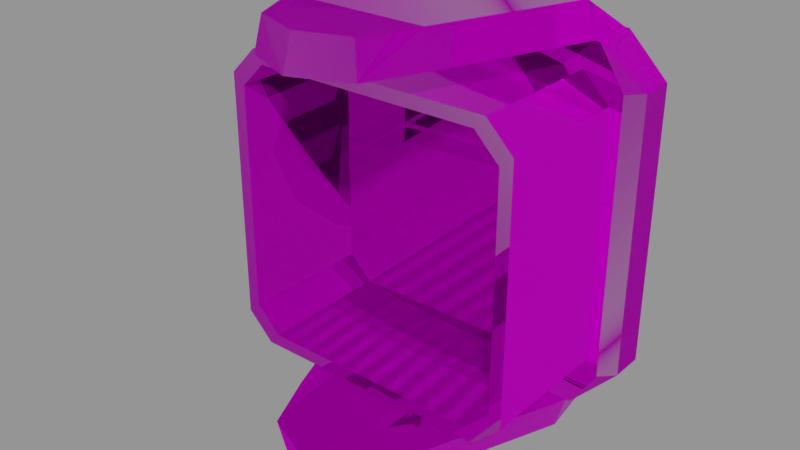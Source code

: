 # Source: MediumHinge.blend  (saved by Blender 2.78.0; exported with 4.5.12 LTS)
import bpy
from mathutils import Matrix  # noqa: F401  (used for matrix-valued properties, if any)

bpy.ops.wm.read_factory_settings(use_empty=True)
scene = bpy.context.scene
scene.name = 'MediumHinge'

# ---- collections
col_collection_1 = bpy.data.collections.new('Collection 1'); scene.collection.children.link(col_collection_1)
col_collection_2 = bpy.data.collections.new('Collection 2'); scene.collection.children.link(col_collection_2)
col_collection_2.hide_render = True
col_collection_2.hide_viewport = True
col_collection_6 = bpy.data.collections.new('Collection 6'); scene.collection.children.link(col_collection_6)
col_collection_6.hide_render = True
col_collection_6.hide_viewport = True
col_collection_8 = bpy.data.collections.new('Collection 8'); scene.collection.children.link(col_collection_8)
col_collection_8.hide_render = True
col_collection_8.hide_viewport = True
col_collection_11 = bpy.data.collections.new('Collection 11'); scene.collection.children.link(col_collection_11)
col_collection_11.hide_render = True
col_collection_11.hide_viewport = True
col_collection_12 = bpy.data.collections.new('Collection 12'); scene.collection.children.link(col_collection_12)
col_collection_12.hide_render = True
col_collection_12.hide_viewport = True

# ---- images (referenced by path relative to the original .blend; pixels are not part of the script)
import os
ASSET_DIR = os.environ.get("B2B_ASSET_DIR", "")  # directory of the original .blend (textures are referenced by path, not embedded)
HERE = os.path.dirname(os.path.abspath(__file__))  # packed textures are extracted next to this script under _unpacked/

def load_image(name, relpath, width, height, colorspace="sRGB"):
    """Load a texture the original file referenced (path relative to the .blend, or extracted next to this script)."""
    p = next((c for c in (os.path.join(HERE, relpath), os.path.join(ASSET_DIR, relpath)) if relpath and os.path.exists(c)), "")
    if p:
        img = bpy.data.images.load(p, check_existing=True)
        img.name = name
    else:  # same state as the original file: an image datablock whose file is absent (Cycles renders it pink)
        img = bpy.data.images.new(name, width, height)
        img.source = "FILE"
        img.filepath = "//" + (relpath or name)
    img.colorspace_settings.name = colorspace
    return img
img_conveyortexture_cm = load_image('ConveyorTexture_cm', 'ConveyorTexture_cm.dds', 1024, 1024, 'sRGB')
img_conveyortexture_ng = load_image('ConveyorTexture_ng', 'ConveyorTexture_ng.dds', 1024, 1024, 'Non-Color')
img_conveyortexture_add = load_image('ConveyorTexture_add', 'ConveyorTexture_add.dds', 1024, 1024, 'Non-Color')
img_largehingegrades_cm_dds = load_image('LargeHingeGrades_cm.dds', 'Textures/LargeHingeGrades_cm.dds', 1024, 1024, 'sRGB')
img_largehingegrades_ng_dds = load_image('LargeHingeGrades_ng.dds', 'LargeHingeGrades_ng.dds', 1024, 1024, 'Non-Color')
img_largehingegrades_add_dds = load_image('LargeHingeGrades_add.dds', 'Textures/LargeHingeGrades_add.dds', 1024, 1024, 'Non-Color')

# ---- materials (node trees are filled in below, after node groups)
mat_hinge = bpy.data.materials.new('Hinge')
mat_hinge.alpha_threshold = 0.0
mat_hinge.roughness = 0.5
mat_grades = bpy.data.materials.new('Grades')
mat_grades.alpha_threshold = 0.0
mat_grades.roughness = 0.5

# ---- node groups
ng_spaceengineers_dx11_shader = bpy.data.node_groups.new('SpaceEngineers_DX11_Shader', 'ShaderNodeTree')
_s = ng_spaceengineers_dx11_shader.interface.new_socket(name='Surface', in_out='OUTPUT', socket_type='NodeSocketShader')
_s = ng_spaceengineers_dx11_shader.interface.new_socket(name='Base Color', in_out='INPUT', socket_type='NodeSocketColor')
_s = ng_spaceengineers_dx11_shader.interface.new_socket(name='Metalness', in_out='INPUT', socket_type='NodeSocketFloat')
_s.min_value = 0.0
_s.max_value = 1.0
_s = ng_spaceengineers_dx11_shader.interface.new_socket(name='Normal Map', in_out='INPUT', socket_type='NodeSocketColor')
_s.default_value = (0.5, 0.5, 1.0, 1.0)
_s = ng_spaceengineers_dx11_shader.interface.new_socket(name='Metalness', in_out='INPUT', socket_type='NodeSocketFloat')
_s.min_value = 0.0
_s.max_value = 1.0
_s = ng_spaceengineers_dx11_shader.interface.new_socket(name='AO/Emissivity', in_out='INPUT', socket_type='NodeSocketColor')
_s.default_value = (1.0, 0.0, 0.0, 1.0)
_s = ng_spaceengineers_dx11_shader.interface.new_socket(name='Coloring Mask', in_out='INPUT', socket_type='NodeSocketFloat')
_s.min_value = 0.0
_s.max_value = 1.0
_N = ng_spaceengineers_dx11_shader.nodes; _L = ng_spaceengineers_dx11_shader.links
n0 = _N.new('NodeGroupInput'); n0.name = 'Group Input'; n0.location = (-400, 0)
n1 = _N.new('NodeGroupOutput'); n1.name = 'Group Output'; n1.location = (800, 0)
n2 = _N.new('ShaderNodeMath'); n2.name = 'Invert'; n2.location = (-200, 0)
n2.label = 'Invert'
n2.operation = 'SUBTRACT'
n2.inputs[0].default_value = 1.0
n3 = _N.new('ShaderNodeMath'); n3.name = 'Pow2'; n3.location = (0, 0)
n3.label = 'Pow2'
n3.operation = 'POWER'
n3.inputs[1].default_value = 2.0
n4 = _N.new('ShaderNodeNormalMap'); n4.name = 'NormalMap'; n4.location = (-200, -200)
n5 = _N.new('ShaderNodeFresnel'); n5.name = 'FresnelDiffuse'; n5.location = (200, -600)
n5.label = 'Fresnel Diffuse'
n6 = _N.new('ShaderNodeBsdfDiffuse'); n6.name = 'DiffuseColor'; n6.location = (200, -400)
n6.label = 'Diffuse Color'
n7 = _N.new('ShaderNodeBsdfAnisotropic'); n7.name = 'DiffuseGloss'; n7.location = (200, -200)
n7.label = 'Diffuse Gloss'
n7.distribution = 'GGX'
n7.inputs[0].default_value = (1.0, 1.0, 1.0, 1.0)
n8 = _N.new('ShaderNodeMixShader'); n8.name = 'MixColor'; n8.location = (400, -400)
n9 = _N.new('ShaderNodeBsdfAnisotropic'); n9.name = 'MetalGloss'; n9.location = (200, 0)
n9.label = 'Metal Gloss'
n9.distribution = 'GGX'
n10 = _N.new('ShaderNodeFresnel'); n10.name = 'FresnelMetal'; n10.location = (200, 200)
n10.label = 'Fresnel Metal '
n10.inputs[0].default_value = 25.0
n11 = _N.new('ShaderNodeMath'); n11.name = 'MetalFactor'; n11.location = (400, 200)
n11.operation = 'MULTIPLY'
n11.use_clamp = True
n12 = _N.new('ShaderNodeMixShader'); n12.name = 'MixMetal'; n12.location = (600, 0)
n13 = _N.new('ShaderNodeMath'); n13.name = 'Math'; n13.location = (0, 0)
n13.operation = 'POWER'
n14 = _N.new('ShaderNodeMath'); n14.name = 'Math.001'; n14.location = (0, 0)
n14.operation = 'POWER'
_L.new(n0.outputs[3], n2.inputs[1])
_L.new(n2.outputs[0], n3.inputs[0])
_L.new(n0.outputs[2], n4.inputs[1])
_L.new(n4.outputs[0], n5.inputs[1])
_L.new(n0.outputs[0], n6.inputs[0])
_L.new(n3.outputs[0], n6.inputs[1])
_L.new(n4.outputs[0], n6.inputs[2])
_L.new(n4.outputs[0], n7.inputs[4])
_L.new(n5.outputs[0], n8.inputs[0])
_L.new(n6.outputs[0], n8.inputs[1])
_L.new(n7.outputs[0], n8.inputs[2])
_L.new(n0.outputs[0], n9.inputs[0])
_L.new(n4.outputs[0], n9.inputs[4])
_L.new(n4.outputs[0], n10.inputs[1])
_L.new(n10.outputs[0], n11.inputs[0])
_L.new(n0.outputs[1], n11.inputs[1])
_L.new(n11.outputs[0], n12.inputs[0])
_L.new(n8.outputs[0], n12.inputs[1])
_L.new(n9.outputs[0], n12.inputs[2])
_L.new(n12.outputs[0], n1.inputs[0])
_L.new(n3.outputs[0], n13.inputs[0])
_L.new(n13.outputs[0], n9.inputs[1])
_L.new(n3.outputs[0], n14.inputs[0])
_L.new(n14.outputs[0], n7.inputs[1])
n1.is_active_output = True
ng_spaceengineers_dx9_shader = bpy.data.node_groups.new('SpaceEngineers_DX9_Shader', 'ShaderNodeTree')
_s = ng_spaceengineers_dx9_shader.interface.new_socket(name='Surface', in_out='OUTPUT', socket_type='NodeSocketShader')
_s = ng_spaceengineers_dx9_shader.interface.new_socket(name='Diffuse', in_out='INPUT', socket_type='NodeSocketColor')
_s = ng_spaceengineers_dx9_shader.interface.new_socket(name='Emissive', in_out='INPUT', socket_type='NodeSocketFloat')
_s.default_value = 1.0
_s.min_value = 0.0
_s.max_value = 1.0
_s = ng_spaceengineers_dx9_shader.interface.new_socket(name='Normal Map', in_out='INPUT', socket_type='NodeSocketColor')
_s.default_value = (0.5, 0.5, 1.0, 1.0)
_s = ng_spaceengineers_dx9_shader.interface.new_socket(name='Specularity', in_out='INPUT', socket_type='NodeSocketFloat')
_s.min_value = 0.0
_s.max_value = 1.0
_s = ng_spaceengineers_dx9_shader.interface.new_socket(name='Uniform Color', in_out='INPUT', socket_type='NodeSocketColor')
_s.default_value = (1.0, 1.0, 1.0, 1.0)
_s = ng_spaceengineers_dx9_shader.interface.new_socket(name='Specular Intensity', in_out='INPUT', socket_type='NodeSocketFloat')
_s.min_value = 0.0
_s.max_value = 1000.0
_s = ng_spaceengineers_dx9_shader.interface.new_socket(name='Specular Power', in_out='INPUT', socket_type='NodeSocketFloat')
_s.min_value = 0.0
_s.max_value = 1000.0
_N = ng_spaceengineers_dx9_shader.nodes; _L = ng_spaceengineers_dx9_shader.links
n0 = _N.new('NodeGroupInput'); n0.name = 'Group Input'; n0.location = (-400, 0)
n1 = _N.new('NodeGroupOutput'); n1.name = 'Group Output'; n1.location = (200, 0)
n2 = _N.new('ShaderNodeNormalMap'); n2.name = 'NormalMap'; n2.location = (-200, -200)
n3 = _N.new('ShaderNodeBsdfDiffuse'); n3.name = 'DiffuseColor'; n3.location = (-200, 0)
n3.label = 'Diffuse Color'
_L.new(n0.outputs[2], n2.inputs[1])
_L.new(n0.outputs[0], n3.inputs[0])
_L.new(n2.outputs[0], n3.inputs[2])
_L.new(n3.outputs[0], n1.inputs[0])
n1.is_active_output = True

# ---- material node trees
mat_hinge.use_nodes = True; mat_hinge.node_tree.nodes.clear()
_N = mat_hinge.node_tree.nodes; _L = mat_hinge.node_tree.links
n0 = _N.new('NodeFrame'); n0.name = 'DX11Frame'; n0.location = (-630, 630)
n0.label = 'DirectX 11 Textures'
n0.width = 1117
n0.label_size = 25
n1 = _N.new('NodeFrame'); n1.name = 'DX9Frame'; n1.location = (-630, -20)
n1.label = 'DirectX 9 Textures'
n1.width = 1117
n1.label_size = 25
n2 = _N.new('ShaderNodeOutputMaterial'); n2.name = 'Material Output'; n2.location = (800, 150)
n3 = _N.new('ShaderNodeTexImage'); n3.name = 'ColorMetalTexture'; n3.location = (30, -30)
n3.label = 'ColorMetalTexture'
n3.width = 140
n3.image = img_conveyortexture_cm
n4 = _N.new('ShaderNodeTexImage'); n4.name = 'NormalGlossTexture'; n4.location = (230, -130)
n4.label = 'NormalGlossTexture'
n4.width = 140
n4.image = img_conveyortexture_ng
n5 = _N.new('ShaderNodeTexImage'); n5.name = 'AddMapsTexture'; n5.location = (430, -230)
n5.label = 'AddMapsTexture'
n5.width = 140
n5.image = img_conveyortexture_add
n6 = _N.new('ShaderNodeGroup'); n6.name = 'DX11Shader'; n6.location = (880, -30)
n6.width = 207
n6.node_tree = ng_spaceengineers_dx11_shader
n7 = _N.new('ShaderNodeTexImage'); n7.name = 'DiffuseTexture'; n7.location = (30, -80)
n7.label = 'DiffuseTexture'
n7.width = 140
n8 = _N.new('ShaderNodeTexImage'); n8.name = 'NormalTexture'; n8.location = (230, -180)
n8.label = 'NormalTexture'
n8.width = 140
n9 = _N.new('ShaderNodeRGB'); n9.name = 'DiffuseColor'; n9.location = (430, -280)
n9.label = 'Diffuse Color'
n9.outputs[0].default_value = (1.0, 1.0, 1.0, 1.0)
n10 = _N.new('ShaderNodeValue'); n10.name = 'SpecularIntensity'; n10.location = (630, -280)
n10.label = 'Specular Intensity'
n10.outputs[0].default_value = 0.0
n11 = _N.new('ShaderNodeValue'); n11.name = 'SpecularPower'; n11.location = (630, -380)
n11.label = 'Specular Power'
n11.outputs[0].default_value = 0.0
n12 = _N.new('ShaderNodeGroup'); n12.name = 'DX9Shader'; n12.location = (880, -30)
n12.width = 207
n12.node_tree = ng_spaceengineers_dx9_shader
n13 = _N.new('ShaderNodeMixShader'); n13.name = 'ShaderToggle'; n13.location = (600, 150)
n13.label = 'Shader Toggle'
n13.inputs[0].default_value = 0.0
n3.parent = n0
n4.parent = n0
n5.parent = n0
n6.parent = n0
n7.parent = n1
n8.parent = n1
n9.parent = n1
n10.parent = n1
n11.parent = n1
n12.parent = n1
_L.new(n3.outputs[0], n6.inputs[0])
_L.new(n3.outputs[1], n6.inputs[1])
_L.new(n4.outputs[0], n6.inputs[2])
_L.new(n4.outputs[1], n6.inputs[3])
_L.new(n5.outputs[0], n6.inputs[4])
_L.new(n5.outputs[1], n6.inputs[5])
_L.new(n7.outputs[0], n12.inputs[0])
_L.new(n7.outputs[1], n12.inputs[1])
_L.new(n8.outputs[0], n12.inputs[2])
_L.new(n8.outputs[1], n12.inputs[3])
_L.new(n9.outputs[0], n12.inputs[4])
_L.new(n10.outputs[0], n12.inputs[5])
_L.new(n11.outputs[0], n12.inputs[6])
_L.new(n6.outputs[0], n13.inputs[1])
_L.new(n12.outputs[0], n13.inputs[2])
_L.new(n13.outputs[0], n2.inputs[0])
n2.is_active_output = True
mat_grades.use_nodes = True; mat_grades.node_tree.nodes.clear()
_N = mat_grades.node_tree.nodes; _L = mat_grades.node_tree.links
n0 = _N.new('NodeFrame'); n0.name = 'DX9Frame'; n0.location = (-630, -20)
n0.label = 'DirectX 9 Textures'
n0.width = 1117
n0.label_size = 25
n1 = _N.new('NodeFrame'); n1.name = 'DX11Frame'; n1.location = (-630, 630)
n1.label = 'DirectX 11 Textures'
n1.width = 1117
n1.label_size = 25
n2 = _N.new('ShaderNodeOutputMaterial'); n2.name = 'Material Output'; n2.location = (800, 150)
n3 = _N.new('ShaderNodeTexImage'); n3.name = 'DiffuseTexture'; n3.location = (30, -80)
n3.label = 'DiffuseTexture'
n3.width = 140
n4 = _N.new('ShaderNodeTexImage'); n4.name = 'NormalTexture'; n4.location = (230, -180)
n4.label = 'NormalTexture'
n4.width = 140
n5 = _N.new('ShaderNodeRGB'); n5.name = 'DiffuseColor'; n5.location = (430, -280)
n5.label = 'Diffuse Color'
n5.outputs[0].default_value = (1.0, 1.0, 1.0, 1.0)
n6 = _N.new('ShaderNodeValue'); n6.name = 'SpecularIntensity'; n6.location = (630, -280)
n6.label = 'Specular Intensity'
n6.outputs[0].default_value = 0.0
n7 = _N.new('ShaderNodeValue'); n7.name = 'SpecularPower'; n7.location = (630, -380)
n7.label = 'Specular Power'
n7.outputs[0].default_value = 0.0
n8 = _N.new('ShaderNodeGroup'); n8.name = 'DX9Shader'; n8.location = (880, -30)
n8.width = 207
n8.node_tree = ng_spaceengineers_dx9_shader
n9 = _N.new('ShaderNodeMixShader'); n9.name = 'ShaderToggle'; n9.location = (600, 150)
n9.label = 'Shader Toggle'
n9.inputs[0].default_value = 0.0
n10 = _N.new('ShaderNodeTexImage'); n10.name = 'ColorMetalTexture'; n10.location = (30, -30)
n10.label = 'ColorMetalTexture'
n10.width = 140
n10.image = img_largehingegrades_cm_dds
n11 = _N.new('ShaderNodeTexImage'); n11.name = 'NormalGlossTexture'; n11.location = (230, -130)
n11.label = 'NormalGlossTexture'
n11.width = 140
n11.image = img_largehingegrades_ng_dds
n12 = _N.new('ShaderNodeTexImage'); n12.name = 'AddMapsTexture'; n12.location = (430, -230)
n12.label = 'AddMapsTexture'
n12.width = 140
n12.image = img_largehingegrades_add_dds
n13 = _N.new('ShaderNodeTexImage'); n13.name = 'AlphamaskTexture'; n13.location = (630, -330)
n13.label = 'AlphamaskTexture'
n13.width = 140
n14 = _N.new('ShaderNodeGroup'); n14.name = 'DX11Shader'; n14.location = (880, -30)
n14.width = 207
n14.node_tree = ng_spaceengineers_dx11_shader
n3.parent = n0
n4.parent = n0
n5.parent = n0
n6.parent = n0
n7.parent = n0
n8.parent = n0
n10.parent = n1
n11.parent = n1
n12.parent = n1
n13.parent = n1
n14.parent = n1
_L.new(n10.outputs[0], n14.inputs[0])
_L.new(n10.outputs[1], n14.inputs[1])
_L.new(n11.outputs[0], n14.inputs[2])
_L.new(n11.outputs[1], n14.inputs[3])
_L.new(n12.outputs[0], n14.inputs[4])
_L.new(n12.outputs[1], n14.inputs[5])
_L.new(n3.outputs[0], n8.inputs[0])
_L.new(n3.outputs[1], n8.inputs[1])
_L.new(n4.outputs[0], n8.inputs[2])
_L.new(n4.outputs[1], n8.inputs[3])
_L.new(n5.outputs[0], n8.inputs[4])
_L.new(n6.outputs[0], n8.inputs[5])
_L.new(n7.outputs[0], n8.inputs[6])
_L.new(n14.outputs[0], n9.inputs[1])
_L.new(n8.outputs[0], n9.inputs[2])
_L.new(n9.outputs[0], n2.inputs[0])
n2.is_active_output = True

# ---- meshes
me_model = bpy.data.meshes.new('Model')
me_model.from_pydata([(-0.4733, 0.7496, -0.5764), (-0.6276, 0.7496, 0.4865), (0.4873, 0.7496, 0.6265), (0.4873, 0.7496, -0.6284), (-0.5756, 0.6717, -0.474), (0.4729, 0.6717, -0.5764), (0.5753, 0.6717, 0.4722), (-0.4733, 0.6717, 0.5746), (-0.5756, 0.7496, -0.474), (0.4729, 0.7496, -0.5764), (0.5753, 0.7496, -0.474), (0.5753, 0.7496, 0.4722), (0.4729, 0.7496, 0.5746), (-0.4733, 0.7496, 0.5746), (-0.5756, 0.7496, 0.4722), (-0.4733, 0.6717, -0.5764), (0.5753, 0.6717, -0.474), (0.4729, 0.6717, 0.5746), (-0.5756, 0.6717, 0.4722), (0.2866, 0.718, -0.06817), (0.2866, 0.718, 0.06633), (0.2866, 0.718, 0.008178), (0.2866, 0.718, -0.01002), (0.5753, 0.6797, -0.06817), (0.5753, 0.6797, 0.06633), (0.5753, 0.6797, -0.0009222), (-0.2869, 0.718, -0.06817), (-0.2869, 0.718, 0.06633), (-0.2869, 0.718, 0.008177), (-0.2869, 0.718, -0.01002), (-0.5756, 0.6797, -0.06817), (-0.5756, 0.6797, 0.06633), (-0.5756, 0.6797, -0.000923), (-0.6276, 0.6276, -0.4884), (-0.4876, 0.5787, 0.6265), (0.5787, 0.5787, 0.4865), (0.4873, 0.5787, -0.6284), (-0.4876, 0.7496, -0.6284), (-0.6276, 0.7496, -0.4884), (-0.4876, 0.7496, 0.6265), (0.6273, 0.7496, 0.4865), (0.6273, 0.7496, -0.4884), (-0.4876, 0.5787, -0.6284), (-0.6276, 0.6276, 0.4865), (0.4873, 0.5787, 0.6265), (0.5787, 0.5787, -0.4884), (0.6273, 0.6276, -0.4884), (0.6273, 0.6276, 0.4865), (-0.5787, 0.5787, -0.4884), (-0.5787, 0.5787, 0.4865), (-0.05527, 0.2766, -0.6284), (-0.08587, 0.2723, -0.7453), (-0.1465, 0.5787, -0.6284), (-0.14, 0.7496, -0.6284), (-0.1771, 0.5743, -0.7453), (-0.4405, 0.5743, -0.7453), (-0.4733, 0.5787, -0.6284), (-0.4733, 0.7496, -0.6284), (0.4729, 0.7496, -0.6284), (0.4729, 0.5787, -0.6284), (0.4402, 0.5743, -0.7453), (0.1768, 0.5743, -0.7453), (0.14, 0.7496, -0.6284), (0.1462, 0.5787, -0.6284), (0.08556, 0.2723, -0.7453), (0.05496, 0.2766, -0.6284), (0.2817, 0.07624, -0.6284), (0.249, 0.07192, -0.7453), (-0.282, 0.07624, -0.6284), (-0.2493, 0.07192, -0.7453), (0.1907, -0.1303, -0.6284), (0.1707, -0.1133, -0.7453), (1.831e-08, -0.2094, -0.6284), (1.507e-08, -0.1724, -0.7453), (-0.1907, -0.1303, -0.6284), (-0.1707, -0.1133, -0.7453), (-0.05527, 0.2766, 0.6265), (-0.08587, 0.2723, 0.7434), (-0.1465, 0.5787, 0.6265), (-0.14, 0.7496, 0.6265), (-0.1771, 0.5743, 0.7434), (-0.4405, 0.5743, 0.7434), (-0.4733, 0.5787, 0.6265), (-0.4733, 0.7496, 0.6265), (0.4729, 0.7496, 0.6265), (0.4729, 0.5787, 0.6265), (0.4402, 0.5743, 0.7434), (0.1768, 0.5743, 0.7434), (0.14, 0.7496, 0.6265), (0.1462, 0.5787, 0.6265), (0.08556, 0.2723, 0.7434), (0.05496, 0.2766, 0.6265), (0.2817, 0.07624, 0.6265), (0.249, 0.07192, 0.7434), (-0.282, 0.07624, 0.6265), (-0.2493, 0.07192, 0.7434), (0.1907, -0.1303, 0.6265), (0.1707, -0.1133, 0.7434), (1.831e-08, -0.2094, 0.6265), (1.507e-08, -0.1724, 0.7434), (-0.1907, -0.1303, 0.6265), (-0.1707, -0.1133, 0.7434), (0.5011, 0.5733, 0.06633), (-0.5011, 0.5733, 0.06633), (0.5011, 0.5733, 0.008177), (-0.5011, 0.5733, 0.008177), (-0.4399, 0.5787, 0.5341), (0.4399, 0.5787, -0.536), (0.5351, 0.5787, 0.4389), (-0.5351, 0.5787, 0.4389), (0.4399, 0.5787, 0.5341), (-0.4399, 0.5787, -0.536), (0.5351, 0.5787, -0.4408), (-0.5351, 0.5787, -0.4408), (-0.4907, 0.5765, -0.4043), (0.4907, 0.5765, -0.4043), (-0.4034, 0.5765, -0.4916), (0.4034, 0.5765, 0.4898), (-0.4907, 0.5765, 0.4025), (0.4907, 0.5765, 0.4025), (0.4034, 0.5765, -0.4916), (-0.4034, 0.5765, 0.4898), (0.5011, 0.5733, -0.01002), (-0.5011, 0.5733, -0.01002), (0.5011, 0.5733, -0.06817), (-0.5011, 0.5733, -0.06817), (-0.4907, 0.09337, -0.4043), (0.4907, 0.09337, -0.4043), (-0.4034, 0.09337, -0.4916), (0.4034, 0.09337, 0.4898), (-0.4907, 0.09337, 0.4025), (0.4907, 0.09337, 0.4025), (0.4034, 0.09337, -0.4916), (-0.4034, 0.09337, 0.4898), (-0.4399, 0.09337, 0.5341), (0.4399, 0.09337, -0.536), (0.5351, 0.09337, 0.4389), (-0.5351, 0.09337, 0.4389), (0.4399, 0.09337, 0.5341), (-0.4399, 0.09337, -0.536), (0.5351, 0.09337, -0.4408), (-0.5351, 0.09337, -0.4408)], [], [(8, 38, 1, 14), (2, 12, 13, 39), (16, 6, 11, 10), (41, 10, 11, 40), (0, 15, 5, 9), (12, 17, 7, 13), (4, 15, 0, 8), (14, 18, 4, 8), (5, 16, 10, 9), (6, 17, 12, 11), (7, 18, 14, 13), (29, 22, 19, 26), (20, 24, 25, 21), (22, 25, 23, 19), (27, 20, 21, 28), (27, 28, 32, 31), (29, 26, 30, 32), (0, 37, 38, 8), (3, 36, 42, 37), (43, 34, 39, 1), (2, 39, 34, 44), (40, 47, 46, 41), (14, 1, 39, 13), (12, 2, 40, 11), (42, 33, 38, 37), (47, 40, 2, 44), (9, 10, 41, 3), (37, 0, 9, 3), (46, 47, 35, 45), (46, 36, 3, 41), (46, 45, 36), (35, 47, 44), (33, 43, 1, 38), (30, 26, 19, 23), (27, 31, 24, 20), (29, 32, 25, 22), (28, 21, 25, 32), (7, 17, 6, 16, 5, 15, 4, 18), (34, 43, 49), (49, 43, 33, 48), (33, 42, 48), (53, 52, 54), (55, 54, 51, 69), (55, 56, 57), (54, 55, 57, 53), (54, 52, 50, 51), (69, 68, 56, 55), (61, 62, 58, 60), (60, 58, 59), (62, 61, 63), (61, 64, 65, 63), (60, 67, 64, 61), (67, 60, 59, 66), (50, 65, 64, 51), (67, 66, 70, 71), (71, 70, 72, 73), (75, 73, 72, 74), (69, 75, 74, 68), (51, 64, 67, 69), (79, 80, 78), (81, 95, 77, 80), (81, 83, 82), (80, 79, 83, 81), (80, 77, 76, 78), (95, 81, 82, 94), (87, 86, 84, 88), (86, 85, 84), (88, 89, 87), (87, 89, 91, 90), (86, 87, 90, 93), (93, 92, 85, 86), (76, 77, 90, 91), (93, 97, 96, 92), (97, 99, 98, 96), (101, 100, 98, 99), (95, 94, 100, 101), (65, 50, 68, 74, 72, 70, 66), (65, 66, 59, 63), (50, 52, 56, 68), (91, 92, 96, 98, 100, 94, 76), (76, 94, 82, 78), (91, 89, 85, 92), (44, 34, 49, 48, 42, 36, 45, 35), (103, 105, 104, 102), (111, 113, 109, 106, 110, 108, 112, 107), (116, 120, 115, 119, 117, 121, 118, 114), (123, 125, 124, 122), (114, 118, 130, 126), (120, 116, 128, 132), (116, 114, 126, 128), (119, 115, 127, 131), (121, 117, 129, 133), (117, 119, 131, 129), (118, 121, 133, 130), (115, 120, 132, 127), (113, 111, 139, 141), (109, 113, 141, 137), (106, 109, 137, 134), (110, 106, 134, 138), (108, 110, 138, 136), (112, 108, 136, 140), (107, 112, 140, 135), (111, 107, 135, 139), (133, 134, 137, 130), (129, 138, 134, 133), (131, 136, 138, 129), (127, 140, 136, 131), (132, 135, 140, 127), (128, 139, 135, 132), (126, 141, 139, 128), (130, 137, 141, 126), (95, 93, 90, 77), (93, 95, 101, 99, 97), (71, 73, 75, 69, 67)])
me_model.polygons.foreach_set('material_index', [0, 0, 0, 0, 0, 0, 0, 0, 0, 0, 0, 0, 0, 0, 0, 0, 0, 0, 0, 0, 0, 0, 0, 0, 0, 0, 0, 0, 0, 0, 0, 0, 0, 0, 0, 0, 0, 0, 0, 0, 0, 0, 0, 0, 0, 0, 0, 0, 0, 0, 0, 0, 0, 0, 0, 0, 0, 0, 0, 0, 0, 0, 0, 0, 0, 0, 0, 0, 0, 0, 0, 0, 0, 0, 0, 0, 0, 0, 0, 0, 0, 0, 0, 0, 0, 0, 0, 0, 0, 0, 0, 0, 0, 0, 0, 0, 0, 0, 0, 0, 0, 0, 0, 0, 0, 0, 0, 0, 0, 0, 0, 0, 1, 1])
_uv = me_model.uv_layers.new(name='UVChannel_1')
_uv.uv.foreach_set('vector', [0.04392, 0.2778, 0.04406, 0.2783, 0.0342, 0.2783, 0.03434, 0.2778, 0.03278, 0.2669, 0.03331, 0.2671, 0.03331, 0.2768, 0.03278, 0.2769, 0.06945, 0.5739, 0.06941, 0.5675, 0.07005, 0.5675, 0.07009, 0.5739, 0.04406, 0.2655, 0.04392, 0.266, 0.03434, 0.266, 0.0342, 0.2655, 0.06646, 0.5609, 0.06583, 0.5609, 0.06583, 0.553, 0.06646, 0.553, 0.07005, 0.5663, 0.06941, 0.5663, 0.06945, 0.5617, 0.07009, 0.5617, 0.06581, 0.5617, 0.06583, 0.5609, 0.06646, 0.5609, 0.06645, 0.5617, 0.06959, 0.5607, 0.06895, 0.5607, 0.06901, 0.5529, 0.06965, 0.5529, 0.06583, 0.553, 0.06581, 0.5522, 0.06645, 0.5522, 0.06646, 0.553, 0.06941, 0.5675, 0.06941, 0.5663, 0.07005, 0.5663, 0.07005, 0.5675, 0.06901, 0.5616, 0.06895, 0.5607, 0.06959, 0.5607, 0.06965, 0.5616, 0.07632, 0.2803, 0.07632, 0.2861, 0.07573, 0.2861, 0.07573, 0.2803, 0.07545, 0.2685, 0.07545, 0.2655, 0.07613, 0.2655, 0.07604, 0.2685, 0.07632, 0.2861, 0.07641, 0.2891, 0.07573, 0.2891, 0.07573, 0.2861, 0.07545, 0.2743, 0.07545, 0.2685, 0.07604, 0.2685, 0.07604, 0.2743, 0.07545, 0.2743, 0.07604, 0.2743, 0.07613, 0.2773, 0.07545, 0.2773, 0.07632, 0.2803, 0.07573, 0.2803, 0.07573, 0.2773, 0.07641, 0.2773, 0.04495, 0.2768, 0.04548, 0.2769, 0.04406, 0.2783, 0.04392, 0.2778, 0.09912, 0.134, 0.1024, 0.134, 0.1024, 0.1449, 0.0991, 0.1449, 0.1048, 0.134, 0.1057, 0.1367, 0.1025, 0.1367, 0.1024, 0.134, 0.1025, 0.1557, 0.1025, 0.1367, 0.1057, 0.1367, 0.1057, 0.1557, 0.1057, 0.2009, 0.1034, 0.2009, 0.1034, 0.1819, 0.1057, 0.1819, 0.03434, 0.2778, 0.0342, 0.2783, 0.03278, 0.2769, 0.03331, 0.2768, 0.03331, 0.2671, 0.03278, 0.2669, 0.0342, 0.2655, 0.03434, 0.266, 0.1024, 0.1449, 0.1015, 0.1487, 0.09912, 0.1487, 0.0991, 0.1449, 0.1048, 0.1584, 0.1024, 0.1584, 0.1025, 0.1557, 0.1057, 0.1557, 0.04495, 0.2671, 0.04392, 0.266, 0.04406, 0.2655, 0.04548, 0.2669, 0.04548, 0.2769, 0.04495, 0.2768, 0.04495, 0.2671, 0.04548, 0.2669, 0.1034, 0.1819, 0.1034, 0.2009, 0.1024, 0.2009, 0.1024, 0.1819, 0.1034, 0.1819, 0.1023, 0.1792, 0.1055, 0.1792, 0.1057, 0.1819, 0.1034, 0.1819, 0.1024, 0.1819, 0.1023, 0.1792, 0.1024, 0.2009, 0.1034, 0.2009, 0.1023, 0.2036, 0.1015, 0.1487, 0.1016, 0.1642, 0.09929, 0.1642, 0.09912, 0.1487, 0.06678, 0.5617, 0.06646, 0.5604, 0.06646, 0.5576, 0.06678, 0.5562, 0.06997, 0.5448, 0.07028, 0.5424, 0.07028, 0.552, 0.06997, 0.5496, 0.04378, 0.5648, 0.0441, 0.5624, 0.0441, 0.572, 0.04378, 0.5696, 0.05916, 0.5738, 0.05916, 0.571, 0.05947, 0.5696, 0.05947, 0.5751, 0.5227, 0.4444, 0.5227, 0.426, 0.5247, 0.424, 0.5429, 0.424, 0.5448, 0.426, 0.5448, 0.4444, 0.5429, 0.4464, 0.5247, 0.4464, 0.06929, 0.134, 0.07198, 0.1367, 0.07104, 0.1367, 0.07104, 0.1367, 0.07198, 0.1367, 0.07198, 0.1557, 0.07104, 0.1557, 0.1015, 0.1487, 0.1024, 0.1449, 0.1024, 0.1481, 0.08171, 0.1976, 0.08171, 0.2009, 0.07946, 0.2011, 0.09687, 0.1485, 0.09396, 0.1485, 0.0929, 0.1426, 0.09467, 0.1387, 0.09687, 0.1485, 0.09907, 0.1486, 0.0991, 0.1519, 0.08937, 0.1526, 0.08937, 0.1577, 0.08713, 0.1584, 0.08713, 0.1519, 0.07946, 0.2011, 0.08171, 0.2009, 0.08171, 0.2067, 0.07946, 0.2068, 0.09467, 0.1387, 0.09687, 0.1388, 0.09907, 0.1486, 0.09687, 0.1485, 0.09162, 0.1576, 0.08937, 0.1584, 0.08937, 0.1519, 0.09162, 0.1525, 0.07497, 0.201, 0.07722, 0.1976, 0.07722, 0.2009, 0.09232, 0.1519, 0.09004, 0.1485, 0.09222, 0.1486, 0.09004, 0.1485, 0.091, 0.1426, 0.09318, 0.1427, 0.09222, 0.1486, 0.08713, 0.1485, 0.08916, 0.1387, 0.091, 0.1426, 0.09004, 0.1485, 0.07497, 0.2111, 0.07497, 0.201, 0.07722, 0.2009, 0.07722, 0.2109, 0.07198, 0.1551, 0.07198, 0.153, 0.07422, 0.1524, 0.07422, 0.1557, 0.07497, 0.2111, 0.07722, 0.2109, 0.07722, 0.2151, 0.07497, 0.2148, 0.05128, 0.1987, 0.05353, 0.1983, 0.05353, 0.202, 0.05128, 0.202, 0.05128, 0.2053, 0.05128, 0.202, 0.05353, 0.202, 0.05353, 0.2057, 0.09467, 0.1387, 0.09377, 0.1351, 0.09583, 0.1348, 0.09687, 0.1388, 0.0929, 0.1426, 0.091, 0.1426, 0.08916, 0.1387, 0.09467, 0.1387, 0.04679, 0.1983, 0.04904, 0.2017, 0.04679, 0.2016, 0.08001, 0.197, 0.07035, 0.1932, 0.0742, 0.1901, 0.08001, 0.1918, 0.03402, 0.1858, 0.03473, 0.1822, 0.03544, 0.1854, 0.08001, 0.1918, 0.08342, 0.1911, 0.08342, 0.1976, 0.08001, 0.197, 0.04904, 0.2017, 0.04904, 0.2075, 0.04679, 0.2073, 0.04679, 0.2016, 0.03816, 0.1949, 0.03402, 0.1858, 0.03544, 0.1854, 0.03958, 0.1945, 0.08001, 0.185, 0.08001, 0.1798, 0.08342, 0.1792, 0.08342, 0.1857, 0.1024, 0.1724, 0.1047, 0.1725, 0.1047, 0.1759, 0.04137, 0.1808, 0.04215, 0.184, 0.0407, 0.1844, 0.0407, 0.1844, 0.04215, 0.184, 0.0424, 0.19, 0.04096, 0.1904, 0.08001, 0.1798, 0.08001, 0.185, 0.0742, 0.1867, 0.07035, 0.1836, 0.1024, 0.1624, 0.1047, 0.1625, 0.1047, 0.1725, 0.1024, 0.1724, 0.07422, 0.153, 0.07647, 0.1524, 0.07647, 0.1557, 0.07422, 0.1551, 0.1024, 0.1624, 0.1024, 0.1587, 0.1047, 0.1584, 0.1047, 0.1625, 0.04904, 0.2053, 0.04904, 0.202, 0.05128, 0.202, 0.05128, 0.2057, 0.04904, 0.1987, 0.05128, 0.1983, 0.05128, 0.202, 0.04904, 0.202, 0.03816, 0.1949, 0.03958, 0.1945, 0.04142, 0.1982, 0.03977, 0.1983, 0.08132, 0.1421, 0.08132, 0.1443, 0.07747, 0.1487, 0.0735, 0.1469, 0.07198, 0.1432, 0.0735, 0.1395, 0.07747, 0.1377, 0.08132, 0.1421, 0.07747, 0.1377, 0.08713, 0.134, 0.08713, 0.1403, 0.08132, 0.1443, 0.08713, 0.146, 0.08713, 0.1524, 0.07747, 0.1487, 0.0424, 0.19, 0.04568, 0.1932, 0.04555, 0.1974, 0.04381, 0.1993, 0.04142, 0.1982, 0.03958, 0.1945, 0.04121, 0.1902, 0.04121, 0.1902, 0.03958, 0.1945, 0.03544, 0.1854, 0.03898, 0.1847, 0.0424, 0.19, 0.04215, 0.184, 0.04568, 0.1832, 0.04568, 0.1932, 0.05054, 0.134, 0.06929, 0.134, 0.07104, 0.1367, 0.07104, 0.1557, 0.06929, 0.1584, 0.05054, 0.1584, 0.04879, 0.1557, 0.04879, 0.1367, 0.06044, 0.299, 0.06103, 0.299, 0.06103, 0.3092, 0.06044, 0.3092, 0.06736, 0.1773, 0.06553, 0.1792, 0.04862, 0.1792, 0.04679, 0.1773, 0.04679, 0.1602, 0.04862, 0.1584, 0.06553, 0.1584, 0.06736, 0.1602, 0.5637, 0.4465, 0.5637, 0.4622, 0.562, 0.4639, 0.5465, 0.4639, 0.5448, 0.4622, 0.5448, 0.4465, 0.5465, 0.4448, 0.562, 0.4448, 0.06103, 0.299, 0.06162, 0.299, 0.06162, 0.3092, 0.06103, 0.3092, 0.06395, 0.5773, 0.06395, 0.5706, 0.06791, 0.5706, 0.06791, 0.5773, 0.05231, 0.577, 0.05231, 0.5703, 0.05627, 0.5703, 0.05627, 0.577, 0.05231, 0.5703, 0.05232, 0.5696, 0.05628, 0.5696, 0.05627, 0.5703, 0.03877, 0.5673, 0.0388, 0.5728, 0.03483, 0.5728, 0.03481, 0.5673, 0.0388, 0.5624, 0.03877, 0.5663, 0.03481, 0.5663, 0.03483, 0.5624, 0.03877, 0.5663, 0.03877, 0.5673, 0.03481, 0.5673, 0.03481, 0.5663, 0.06395, 0.5706, 0.0639, 0.5698, 0.06785, 0.5698, 0.06791, 0.5706, 0.05232, 0.5777, 0.05231, 0.577, 0.05627, 0.577, 0.05628, 0.5777, 0.0637, 0.2958, 0.0637, 0.2945, 0.06861, 0.2945, 0.06861, 0.2958, 0.06374, 0.3032, 0.0637, 0.2958, 0.06861, 0.2958, 0.06865, 0.3032, 0.0661, 0.2793, 0.06608, 0.2783, 0.07099, 0.2783, 0.07101, 0.2793, 0.0661, 0.2883, 0.0661, 0.2793, 0.07101, 0.2793, 0.07101, 0.2883, 0.06608, 0.2893, 0.0661, 0.2883, 0.07101, 0.2883, 0.07099, 0.2893, 0.06865, 0.2983, 0.06865, 0.2893, 0.07355, 0.2893, 0.07355, 0.2983, 0.06872, 0.2993, 0.06865, 0.2983, 0.07355, 0.2983, 0.07362, 0.2993, 0.0637, 0.2945, 0.06374, 0.2893, 0.06865, 0.2893, 0.06861, 0.2945, 0.0557, 0.2797, 0.05525, 0.2793, 0.05622, 0.2783, 0.05659, 0.2788, 0.0557, 0.2879, 0.05525, 0.2883, 0.05525, 0.2793, 0.0557, 0.2797, 0.05659, 0.2888, 0.05622, 0.2893, 0.05525, 0.2883, 0.0557, 0.2879, 0.06475, 0.2888, 0.06512, 0.2893, 0.05622, 0.2893, 0.05659, 0.2888, 0.06563, 0.2879, 0.06608, 0.2883, 0.06512, 0.2893, 0.06475, 0.2888, 0.06563, 0.2797, 0.06608, 0.2793, 0.06608, 0.2883, 0.06563, 0.2879, 0.06475, 0.2788, 0.06512, 0.2783, 0.06608, 0.2793, 0.06563, 0.2797, 0.05659, 0.2788, 0.05622, 0.2783, 0.06512, 0.2783, 0.06475, 0.2788, 0.07035, 0.1932, 0.07035, 0.1836, 0.0742, 0.1867, 0.0742, 0.1901, -0.0411, -0.004581, 1.041, -0.004581, 0.8705, 0.3977, 0.4997, 0.526, 0.1288, 0.3977, 0.8679, 0.8996, 0.5003, 1.027, 0.1327, 0.8996, -0.03636, 0.5008, 1.036, 0.5008])
me_model.materials.append(mat_hinge)
me_model.materials.append(mat_grades)
me_model.use_remesh_preserve_volume = False
me_model.use_remesh_preserve_attributes = False
me_model.use_mirror_vertex_groups = False
me_model.update()
me_cube = bpy.data.meshes.new('Cube')
me_cube.from_pydata([(-0.575, 0.65, -0.575), (-0.575, 0.75, -0.575), (0.575, 0.75, -0.575), (0.575, 0.65, -0.575), (-0.575, 0.65, 0.575), (-0.575, 0.75, 0.575), (0.575, 0.75, 0.575), (0.575, 0.65, 0.575)], [], [(4, 5, 1, 0), (5, 6, 2, 1), (6, 7, 3, 2), (7, 4, 0, 3), (0, 1, 2, 3), (7, 6, 5, 4)])
me_cube.use_remesh_preserve_volume = False
me_cube.use_remesh_preserve_attributes = False
me_cube.use_mirror_vertex_groups = False
me_cube.update()
me_model_001 = bpy.data.meshes.new('Model.001')
me_model_001.from_pydata([(-0.4733, 0.7496, -0.5764), (-0.6276, 0.7496, 0.4865), (0.4873, 0.7496, 0.6265), (0.4873, 0.7496, -0.6284), (-0.5756, 0.6717, -0.474), (0.4729, 0.6717, -0.5764), (0.5753, 0.6717, 0.4722), (-0.4733, 0.6717, 0.5746), (-0.5756, 0.7496, -0.474), (0.4729, 0.7496, -0.5764), (0.5753, 0.7496, -0.474), (0.5753, 0.7496, 0.4722), (0.4729, 0.7496, 0.5746), (-0.4733, 0.7496, 0.5746), (-0.5756, 0.7496, 0.4722), (-0.4733, 0.6717, -0.5764), (0.5753, 0.6717, -0.474), (0.4729, 0.6717, 0.5746), (-0.5756, 0.6717, 0.4722), (-0.6276, 0.6276, -0.4884), (-0.4876, 0.5787, 0.6265), (0.4873, 0.5787, -0.6284), (-0.4876, 0.7496, -0.6284), (-0.6276, 0.7496, -0.4884), (-0.4876, 0.7496, 0.6265), (0.6273, 0.7496, 0.4865), (0.6273, 0.7496, -0.4884), (-0.4876, 0.5787, -0.6284), (-0.6276, 0.6276, 0.4865), (0.4873, 0.5787, 0.6265), (0.6273, 0.6276, -0.4884), (0.6273, 0.6276, 0.4865), (-0.05527, 0.2766, -0.6284), (-0.08587, 0.2723, -0.7453), (-0.1465, 0.5787, -0.6284), (-0.14, 0.7496, -0.6284), (-0.1771, 0.5743, -0.7453), (-0.4405, 0.5743, -0.7453), (-0.4733, 0.5787, -0.6284), (-0.4733, 0.7496, -0.6284), (0.4729, 0.7496, -0.6284), (0.4729, 0.5787, -0.6284), (0.4402, 0.5743, -0.7453), (0.1768, 0.5743, -0.7453), (0.14, 0.7496, -0.6284), (0.1462, 0.5787, -0.6284), (0.08556, 0.2723, -0.7453), (0.05496, 0.2766, -0.6284), (0.2817, 0.07624, -0.6284), (0.249, 0.07192, -0.7453), (-0.282, 0.07624, -0.6284), (-0.2493, 0.07192, -0.7453), (0.1907, -0.1303, -0.6284), (0.1707, -0.1133, -0.7453), (1.831e-08, -0.2094, -0.6284), (1.507e-08, -0.1724, -0.7453), (-0.1907, -0.1303, -0.6284), (-0.1707, -0.1133, -0.7453), (-0.05527, 0.2766, 0.6265), (-0.08587, 0.2723, 0.7434), (-0.1465, 0.5787, 0.6265), (-0.14, 0.7496, 0.6265), (-0.1771, 0.5743, 0.7434), (-0.4405, 0.5743, 0.7434), (-0.4733, 0.5787, 0.6265), (-0.4733, 0.7496, 0.6265), (0.4729, 0.7496, 0.6265), (0.4729, 0.5787, 0.6265), (0.4402, 0.5743, 0.7434), (0.1768, 0.5743, 0.7434), (0.14, 0.7496, 0.6265), (0.1462, 0.5787, 0.6265), (0.08556, 0.2723, 0.7434), (0.05496, 0.2766, 0.6265), (0.2817, 0.07624, 0.6265), (0.249, 0.07192, 0.7434), (-0.282, 0.07624, 0.6265), (-0.2493, 0.07192, 0.7434), (0.1907, -0.1303, 0.6265), (0.1707, -0.1133, 0.7434), (1.831e-08, -0.2094, 0.6265), (1.507e-08, -0.1724, 0.7434), (-0.1907, -0.1303, 0.6265), (-0.1707, -0.1133, 0.7434), (-0.4399, 0.5787, 0.5341), (0.4399, 0.5787, -0.536), (0.5351, 0.5787, 0.4389), (-0.5351, 0.5787, 0.4389), (0.4399, 0.5787, 0.5341), (-0.4399, 0.5787, -0.536), (0.5351, 0.5787, -0.4408), (-0.5351, 0.5787, -0.4408), (-0.4907, 0.5787, -0.4043), (0.4907, 0.5787, -0.4043), (-0.4034, 0.5787, -0.4916), (0.4034, 0.5787, 0.4898), (-0.4907, 0.5787, 0.4025), (0.4907, 0.5787, 0.4025), (0.4034, 0.5787, -0.4916), (-0.4034, 0.5787, 0.4898), (-0.4907, 0.09337, -0.4043), (0.4907, 0.09337, -0.4043), (-0.4034, 0.09337, -0.4916), (0.4034, 0.09337, 0.4898), (-0.4907, 0.09337, 0.4025), (0.4907, 0.09337, 0.4025), (0.4034, 0.09337, -0.4916), (-0.4034, 0.09337, 0.4898), (-0.4399, 0.09337, 0.5341), (0.4399, 0.09337, -0.536), (0.5351, 0.09337, 0.4389), (-0.5351, 0.09337, 0.4389), (0.4399, 0.09337, 0.5341), (-0.4399, 0.09337, -0.536), (0.5351, 0.09337, -0.4408), (-0.5351, 0.09337, -0.4408)], [], [(8, 23, 1, 14), (2, 12, 13, 24), (16, 6, 11, 10), (26, 10, 11, 25), (0, 15, 5, 9), (12, 17, 7, 13), (4, 15, 0, 8), (14, 18, 4, 8), (5, 16, 10, 9), (6, 17, 12, 11), (7, 18, 14, 13), (0, 22, 23, 8), (3, 21, 27, 22), (28, 20, 24, 1), (2, 24, 20, 29), (25, 31, 30, 26), (14, 1, 24, 13), (12, 2, 25, 11), (27, 19, 23, 22), (31, 25, 2, 29), (9, 10, 26, 3), (22, 0, 9, 3), (30, 21, 3, 26), (19, 28, 1, 23), (29, 88, 86, 31), (85, 21, 30, 90), (35, 34, 36), (37, 36, 33, 51), (37, 38, 39), (36, 37, 39, 35), (36, 34, 32, 33), (51, 50, 38, 37), (43, 44, 40, 42), (42, 40, 41), (44, 43, 45), (43, 46, 47, 45), (42, 49, 46, 43), (49, 42, 41, 48), (32, 47, 46, 33), (49, 48, 52, 53), (53, 52, 54, 55), (57, 55, 54, 56), (51, 57, 56, 50), (33, 46, 49, 53, 55, 57, 51), (61, 62, 60), (63, 77, 59, 62), (63, 65, 64), (62, 61, 65, 63), (62, 59, 58, 60), (77, 63, 64, 76), (69, 68, 66, 70), (68, 67, 66), (70, 71, 69), (69, 71, 73, 72), (68, 69, 72, 75), (75, 74, 67, 68), (58, 59, 72, 73), (75, 79, 78, 74), (79, 81, 80, 78), (83, 82, 80, 81), (77, 76, 82, 83), (59, 77, 83, 81, 79, 75, 72), (47, 32, 50, 56, 54, 52, 48), (47, 48, 41, 45), (32, 34, 38, 50), (73, 74, 78, 80, 82, 76, 58), (58, 76, 64, 60), (73, 71, 67, 74), (92, 96, 104, 100), (98, 94, 102, 106), (94, 92, 100, 102), (97, 93, 101, 105), (99, 95, 103, 107), (95, 97, 105, 103), (96, 99, 107, 104), (93, 98, 106, 101), (91, 89, 113, 115), (87, 91, 115, 111), (84, 87, 111, 108), (88, 84, 108, 112), (86, 88, 112, 110), (90, 86, 110, 114), (85, 90, 114, 109), (89, 85, 109, 113), (107, 108, 111, 104), (103, 112, 108, 107), (105, 110, 112, 103), (101, 114, 110, 105), (106, 109, 114, 101), (102, 113, 109, 106), (100, 115, 113, 102), (104, 111, 115, 100), (84, 99, 96, 87), (87, 96, 92, 91), (91, 92, 94, 89), (89, 94, 98, 85), (85, 98, 93, 90), (90, 93, 97, 86), (86, 97, 95, 88), (88, 95, 99, 84), (99, 96, 18, 7), (4, 92, 94, 15), (5, 98, 93, 16), (6, 97, 95, 17), (27, 89, 91, 19), (84, 20, 28, 87), (87, 28, 18, 96), (18, 28, 19, 4), (19, 91, 92, 4), (89, 27, 15, 94), (15, 27, 21, 5), (5, 21, 85, 98), (30, 16, 93, 90), (16, 30, 31, 6), (6, 31, 86, 97), (29, 17, 95, 88), (20, 84, 99, 7), (17, 29, 20, 7)])
_uv = me_model_001.uv_layers.new(name='UVChannel_1')
_uv.uv.foreach_set('vector', [0.0382, 0.4609, 0.03838, 0.4616, 0.02582, 0.4616, 0.026, 0.4609, 0.02401, 0.4472, 0.02468, 0.4474, 0.02468, 0.4596, 0.02401, 0.4598, 0.07223, 0.5393, 0.07223, 0.5515, 0.07122, 0.5515, 0.07122, 0.5393, 0.03838, 0.4454, 0.0382, 0.4461, 0.026, 0.4461, 0.02582, 0.4454, 0.06883, 0.538, 0.06782, 0.538, 0.06782, 0.5258, 0.06883, 0.5258, 0.03686, 0.5582, 0.03786, 0.5582, 0.03786, 0.5704, 0.03686, 0.5704, 0.06786, 0.5393, 0.06782, 0.538, 0.06883, 0.538, 0.06886, 0.5393, 0.03583, 0.5545, 0.03683, 0.5545, 0.03683, 0.5667, 0.03583, 0.5667, 0.06782, 0.5258, 0.06786, 0.5245, 0.06886, 0.5245, 0.06883, 0.5258, 0.03783, 0.5569, 0.03786, 0.5582, 0.03686, 0.5582, 0.03683, 0.5569, 0.03786, 0.5704, 0.03783, 0.5717, 0.03683, 0.5717, 0.03686, 0.5704, 0.03952, 0.4596, 0.04019, 0.4598, 0.03838, 0.4616, 0.0382, 0.4609, 0.06965, 0.5537, 0.06745, 0.5537, 0.06745, 0.5411, 0.06965, 0.5411, 0.03844, 0.5407, 0.03903, 0.5425, 0.03683, 0.5425, 0.03687, 0.5407, 0.03683, 0.555, 0.03683, 0.5425, 0.03903, 0.5425, 0.03903, 0.555, 0.06886, 0.5245, 0.07043, 0.5245, 0.07043, 0.5371, 0.06886, 0.5371, 0.026, 0.4609, 0.02582, 0.4616, 0.02401, 0.4598, 0.02468, 0.4596, 0.02468, 0.4474, 0.02401, 0.4472, 0.02582, 0.4454, 0.026, 0.4461, 0.06745, 0.5411, 0.06804, 0.5393, 0.06961, 0.5393, 0.06965, 0.5411, 0.03844, 0.5569, 0.03687, 0.5569, 0.03683, 0.555, 0.03903, 0.555, 0.03952, 0.4474, 0.0382, 0.4461, 0.03838, 0.4454, 0.04019, 0.4472, 0.04019, 0.4598, 0.03952, 0.4596, 0.03952, 0.4474, 0.04019, 0.4472, 0.06804, 0.5555, 0.06745, 0.5537, 0.06965, 0.5537, 0.06961, 0.5555, 0.07122, 0.5393, 0.07122, 0.5519, 0.06965, 0.5519, 0.06965, 0.5393, 0.05704, 0.5685, 0.05577, 0.5681, 0.05577, 0.5663, 0.05704, 0.5659, 0.05449, 0.5664, 0.05577, 0.5659, 0.05577, 0.5685, 0.05449, 0.5681, 0.04696, 0.5698, 0.04696, 0.5676, 0.04847, 0.5676, 0.04883, 0.5398, 0.04883, 0.5432, 0.04494, 0.5443, 0.04236, 0.5422, 0.06815, 0.5648, 0.06965, 0.5648, 0.06965, 0.567, 0.04883, 0.5432, 0.04883, 0.5398, 0.05105, 0.5393, 0.05105, 0.5436, 0.04847, 0.5676, 0.04696, 0.5676, 0.04696, 0.5638, 0.04847, 0.5637, 0.06815, 0.5582, 0.06965, 0.5582, 0.06965, 0.5648, 0.06815, 0.5648, 0.04883, 0.5477, 0.05105, 0.5472, 0.05105, 0.5515, 0.04883, 0.5511, 0.07267, 0.5612, 0.07116, 0.5634, 0.07116, 0.5612, 0.05148, 0.5698, 0.04997, 0.5676, 0.05148, 0.5676, 0.04997, 0.5676, 0.04997, 0.5637, 0.05148, 0.5638, 0.05148, 0.5676, 0.04883, 0.5511, 0.04236, 0.5486, 0.04494, 0.5465, 0.04883, 0.5477, 0.07267, 0.5545, 0.07267, 0.5612, 0.07116, 0.5612, 0.07116, 0.5546, 0.05449, 0.5655, 0.05449, 0.5641, 0.056, 0.5637, 0.056, 0.5659, 0.07267, 0.5545, 0.07116, 0.5546, 0.07116, 0.5519, 0.07267, 0.5521, 0.05148, 0.564, 0.05299, 0.5637, 0.05299, 0.5662, 0.05148, 0.5662, 0.05148, 0.5684, 0.05148, 0.5662, 0.05299, 0.5662, 0.05299, 0.5686, 0.06815, 0.5582, 0.06815, 0.5557, 0.06965, 0.5555, 0.06965, 0.5582, 0.04494, 0.5443, 0.04494, 0.5465, 0.04236, 0.5486, 0.03997, 0.5476, 0.03921, 0.5454, 0.03997, 0.5432, 0.04236, 0.5422, 0.04545, 0.5637, 0.04696, 0.566, 0.04545, 0.5659, 0.04883, 0.5633, 0.04236, 0.5608, 0.04494, 0.5587, 0.04883, 0.5599, 0.06965, 0.5542, 0.07116, 0.5519, 0.07116, 0.5541, 0.04883, 0.5599, 0.05105, 0.5594, 0.05105, 0.5637, 0.04883, 0.5633, 0.04696, 0.566, 0.04696, 0.5698, 0.04545, 0.5698, 0.04545, 0.5659, 0.06965, 0.5608, 0.06965, 0.5542, 0.07116, 0.5541, 0.07116, 0.5607, 0.04883, 0.5554, 0.04883, 0.552, 0.05105, 0.5515, 0.05105, 0.5558, 0.07194, 0.5268, 0.07043, 0.5267, 0.07043, 0.5245, 0.04847, 0.5698, 0.04847, 0.5676, 0.04997, 0.5676, 0.04997, 0.5676, 0.04847, 0.5676, 0.04847, 0.5638, 0.04997, 0.5637, 0.04883, 0.552, 0.04883, 0.5554, 0.04494, 0.5565, 0.04236, 0.5544, 0.07194, 0.5334, 0.07043, 0.5333, 0.07043, 0.5267, 0.07194, 0.5268, 0.056, 0.5641, 0.05751, 0.5637, 0.05751, 0.5659, 0.056, 0.5655, 0.07194, 0.5334, 0.07194, 0.5358, 0.07043, 0.536, 0.07043, 0.5333, 0.05299, 0.5684, 0.05299, 0.5662, 0.05449, 0.5662, 0.05449, 0.5686, 0.05299, 0.564, 0.05449, 0.5637, 0.05449, 0.5662, 0.05299, 0.5662, 0.06965, 0.5608, 0.07116, 0.5607, 0.07116, 0.5634, 0.06965, 0.5632, 0.04494, 0.5587, 0.04236, 0.5608, 0.03997, 0.5598, 0.03921, 0.5576, 0.03997, 0.5554, 0.04236, 0.5544, 0.04494, 0.5565, 0.05731, 0.5569, 0.05731, 0.5583, 0.05473, 0.5613, 0.05207, 0.5601, 0.05105, 0.5576, 0.05207, 0.5552, 0.05473, 0.554, 0.05731, 0.5569, 0.05473, 0.554, 0.06121, 0.5515, 0.06121, 0.5557, 0.05731, 0.5583, 0.06121, 0.5595, 0.06121, 0.5637, 0.05473, 0.5613, 0.05731, 0.5461, 0.05473, 0.5491, 0.05207, 0.5479, 0.05105, 0.5454, 0.05207, 0.543, 0.05473, 0.5418, 0.05731, 0.5447, 0.05731, 0.5447, 0.05473, 0.5418, 0.06121, 0.5393, 0.06121, 0.5435, 0.05731, 0.5461, 0.06121, 0.5473, 0.06121, 0.5515, 0.05473, 0.5491, 0.06745, 0.562, 0.06745, 0.5724, 0.06121, 0.5724, 0.06121, 0.562, 0.03557, 0.5556, 0.03557, 0.566, 0.02932, 0.566, 0.02932, 0.5556, 0.03557, 0.566, 0.0356, 0.5671, 0.02934, 0.5671, 0.02932, 0.566, 0.03921, 0.5741, 0.03921, 0.5637, 0.04545, 0.5637, 0.04545, 0.5741, 0.02929, 0.5556, 0.02929, 0.566, 0.02303, 0.566, 0.02303, 0.5556, 0.02929, 0.566, 0.02932, 0.5671, 0.02306, 0.5671, 0.02303, 0.566, 0.02932, 0.5545, 0.02929, 0.5556, 0.02303, 0.5556, 0.02306, 0.5545, 0.0356, 0.5545, 0.03557, 0.5556, 0.02932, 0.5556, 0.02934, 0.5545, 0.04913, 0.4392, 0.0491, 0.4379, 0.05535, 0.4379, 0.05538, 0.4392, 0.04998, 0.4629, 0.04998, 0.4516, 0.05622, 0.4516, 0.05622, 0.4629, 0.04281, 0.4266, 0.04284, 0.4254, 0.0491, 0.4254, 0.04907, 0.4266, 0.04281, 0.4379, 0.04281, 0.4266, 0.04907, 0.4266, 0.04907, 0.4379, 0.04284, 0.4392, 0.04281, 0.4379, 0.04907, 0.4379, 0.0491, 0.4392, 0.05622, 0.4402, 0.05622, 0.4516, 0.04998, 0.4516, 0.04998, 0.4402, 0.0491, 0.4266, 0.04913, 0.4254, 0.05538, 0.4254, 0.05535, 0.4266, 0.0491, 0.4379, 0.0491, 0.4266, 0.05535, 0.4266, 0.05535, 0.4379, 0.02409, 0.4301, 0.02352, 0.4296, 0.02475, 0.4284, 0.02522, 0.4289, 0.0241, 0.4405, 0.02352, 0.4409, 0.02352, 0.4296, 0.02409, 0.4301, 0.02522, 0.4416, 0.02475, 0.4422, 0.02352, 0.4409, 0.0241, 0.4405, 0.03562, 0.4416, 0.03609, 0.4422, 0.02475, 0.4422, 0.02522, 0.4416, 0.03674, 0.4405, 0.03732, 0.4409, 0.03609, 0.4422, 0.03562, 0.4416, 0.03674, 0.4301, 0.03732, 0.4296, 0.03732, 0.4409, 0.03674, 0.4405, 0.03562, 0.4289, 0.03609, 0.4284, 0.03732, 0.4296, 0.03674, 0.4301, 0.02522, 0.4289, 0.02475, 0.4284, 0.03609, 0.4284, 0.03562, 0.4289, 0.05229, 0.5388, 0.05182, 0.5382, 0.05295, 0.5371, 0.05352, 0.5376, 0.05352, 0.5376, 0.05295, 0.5371, 0.05295, 0.5267, 0.05352, 0.5262, 0.05352, 0.5262, 0.05295, 0.5267, 0.05182, 0.5256, 0.05229, 0.525, 0.05229, 0.525, 0.05182, 0.5256, 0.04143, 0.5256, 0.04096, 0.525, 0.04096, 0.525, 0.04143, 0.5256, 0.0403, 0.5267, 0.03973, 0.5262, 0.03973, 0.5262, 0.0403, 0.5267, 0.0403, 0.5371, 0.03973, 0.5376, 0.03973, 0.5376, 0.0403, 0.5371, 0.04143, 0.5382, 0.04096, 0.5388, 0.04096, 0.5388, 0.04143, 0.5382, 0.05182, 0.5382, 0.05229, 0.5388, 0.05182, 0.5382, 0.05295, 0.5371, 0.05404, 0.538, 0.05272, 0.5393, 0.05404, 0.5258, 0.05295, 0.5267, 0.05182, 0.5256, 0.05272, 0.5245, 0.04053, 0.5245, 0.04143, 0.5256, 0.0403, 0.5267, 0.03921, 0.5258, 0.03921, 0.538, 0.0403, 0.5371, 0.04143, 0.5382, 0.04053, 0.5393, 0.05879, 0.5663, 0.05751, 0.5659, 0.05751, 0.5641, 0.05879, 0.5637, 0.05879, 0.5641, 0.06006, 0.5637, 0.06006, 0.5663, 0.05879, 0.5659, 0.06052, 0.565, 0.06006, 0.5637, 0.06094, 0.5638, 0.06094, 0.5654, 0.06815, 0.5679, 0.06748, 0.5681, 0.06748, 0.5555, 0.06815, 0.5557, 0.06027, 0.5679, 0.06072, 0.5667, 0.06115, 0.5663, 0.06115, 0.5679, 0.05966, 0.5668, 0.06027, 0.5678, 0.05889, 0.5678, 0.05936, 0.5663, 0.06782, 0.538, 0.06661, 0.5382, 0.06661, 0.5256, 0.06782, 0.5258, 0.05889, 0.5678, 0.05751, 0.5678, 0.05812, 0.5668, 0.05841, 0.5663, 0.03583, 0.5667, 0.03671, 0.5667, 0.03671, 0.5683, 0.03628, 0.5679, 0.07261, 0.5369, 0.07194, 0.5371, 0.07194, 0.5245, 0.07261, 0.5247, 0.02661, 0.5687, 0.02573, 0.5688, 0.02619, 0.5675, 0.02661, 0.5671, 0.02442, 0.5686, 0.02303, 0.5686, 0.02351, 0.5671, 0.02381, 0.5676, 0.02442, 0.5683, 0.0253, 0.5675, 0.02573, 0.5671, 0.02573, 0.5687, 0.03786, 0.5582, 0.03908, 0.558, 0.03908, 0.5706, 0.03786, 0.5704])
me_model_001.materials.append(mat_hinge)
me_model_001.use_remesh_preserve_volume = False
me_model_001.use_remesh_preserve_attributes = False
me_model_001.use_mirror_vertex_groups = False
me_model_001.update()
me_model_004 = bpy.data.meshes.new('Model.004')
me_model_004.from_pydata([(-0.6276, 0.7496, 0.6265), (-0.6276, 0.5787, -0.6284), (-0.6276, 0.7496, -0.6284), (0.6273, 0.7496, 0.6265), (0.6273, 0.7496, -0.6284), (-0.6276, 0.5787, 0.6265), (0.6273, 0.5787, -0.6284), (0.6273, 0.5787, 0.6265), (-0.4405, 0.5743, -0.7453), (-0.4733, 0.7496, -0.6284), (0.4729, 0.7496, -0.6284), (0.4402, 0.5743, -0.7453), (0.1907, -0.1894, -0.6284), (0.1707, -0.1724, -0.7453), (-0.1907, -0.1894, -0.6284), (-0.1707, -0.1724, -0.7453), (0.5351, 0.752, -0.536), (-0.5351, 0.752, -0.536), (0.5351, 0.09337, 0.5341), (-0.5351, 0.09337, 0.5341), (0.5351, 0.752, 0.5341), (-0.5351, 0.752, 0.5341), (0.5351, 0.09337, -0.536), (-0.5351, 0.09337, -0.536), (-0.4405, 0.5743, 0.7434), (-0.4733, 0.7496, 0.6265), (0.4729, 0.7496, 0.6265), (0.4402, 0.5743, 0.7434), (0.1907, -0.1894, 0.6265), (0.1707, -0.1724, 0.7434), (-0.1907, -0.1894, 0.6265), (-0.1707, -0.1724, 0.7434)], [], [(3, 0, 5, 7), (3, 7, 6, 4), (4, 6, 1, 2), (1, 5, 0, 2), (13, 12, 14, 15), (11, 10, 12, 13), (8, 15, 14, 9), (8, 9, 10, 11), (29, 31, 30, 28), (27, 29, 28, 26), (24, 25, 30, 31), (24, 27, 26, 25), (2, 0, 3, 4), (5, 1, 6, 7), (18, 20, 21, 19), (23, 17, 16, 22), (22, 16, 20, 18), (19, 21, 17, 23), (23, 22, 18, 19), (21, 20, 16, 17), (28, 30, 25, 26), (9, 14, 12, 10), (31, 29, 27, 24), (11, 13, 15, 8)])
_uv = me_model_004.uv_layers.new(name='UVChannel_1')
_uv.uv.foreach_set('vector', [0.06378, 0.526, 0.06378, 0.539, 0.06199, 0.539, 0.06199, 0.526, 0.06473, 0.5259, 0.06294, 0.5259, 0.06294, 0.5131, 0.06473, 0.5131, 0.04217, 0.5371, 0.04396, 0.5371, 0.04396, 0.55, 0.04217, 0.55, 0.06378, 0.539, 0.06378, 0.5518, 0.06199, 0.5518, 0.06199, 0.539, 0.05311, 0.5458, 0.05434, 0.5456, 0.05434, 0.5495, 0.05311, 0.5493, 0.06385, 0.5279, 0.06503, 0.526, 0.06503, 0.5357, 0.06378, 0.5356, 0.04531, 0.5534, 0.04524, 0.5457, 0.04649, 0.5456, 0.04649, 0.5553, 0.02469, 0.5401, 0.02286, 0.5405, 0.02286, 0.5371, 0.02469, 0.5374, 0.04396, 0.547, 0.04396, 0.5505, 0.04519, 0.5507, 0.04519, 0.5468, 0.04402, 0.5389, 0.04396, 0.5467, 0.0452, 0.5468, 0.0452, 0.5371, 0.04656, 0.5534, 0.04774, 0.5553, 0.04774, 0.5456, 0.04649, 0.5457, 0.03435, 0.5401, 0.03435, 0.5374, 0.03251, 0.5371, 0.03251, 0.5405, 0.01993, 0.4633, 0.03305, 0.4633, 0.03305, 0.4762, 0.01993, 0.4762, 0.03598, 0.5131, 0.04911, 0.5131, 0.04911, 0.526, 0.03598, 0.526, 0.04236, 0.4538, 0.03544, 0.4538, 0.03544, 0.4428, 0.04236, 0.4428, 0.04832, 0.4668, 0.04141, 0.4668, 0.04141, 0.4557, 0.04832, 0.4557, 0.04236, 0.4428, 0.04927, 0.4428, 0.04927, 0.4537, 0.04236, 0.4537, 0.04141, 0.4668, 0.04832, 0.4668, 0.04832, 0.4777, 0.04141, 0.4777, 0.04524, 0.526, 0.04524, 0.5371, 0.03405, 0.5371, 0.03405, 0.526, 0.02286, 0.5371, 0.02286, 0.526, 0.03405, 0.526, 0.03405, 0.5371, 0.04524, 0.5387, 0.04524, 0.5427, 0.05508, 0.5392, 0.05508, 0.5358, 0.05012, 0.5309, 0.04524, 0.5329, 0.04524, 0.529, 0.05508, 0.526, 0.04217, 0.5437, 0.04217, 0.5402, 0.03435, 0.5374, 0.03751, 0.542, 0.02469, 0.5374, 0.03251, 0.5402, 0.03251, 0.5437, 0.02469, 0.5401])
me_model_004.materials.append(mat_hinge)
me_model_004.use_remesh_preserve_volume = False
me_model_004.use_remesh_preserve_attributes = False
me_model_004.use_mirror_vertex_groups = False
me_model_004.update()
me_model_002 = bpy.data.meshes.new('Model.002')
me_model_002.from_pydata([(-0.4733, 0.75, -0.5764), (-0.6276, 0.7496, 0.4865), (0.4873, 0.7496, 0.6265), (0.4873, 0.7496, -0.6284), (-0.5756, 0.75, -0.474), (0.4729, 0.75, -0.5764), (0.5753, 0.75, -0.474), (0.5753, 0.75, 0.4722), (0.4729, 0.75, 0.5746), (-0.4733, 0.75, 0.5746), (-0.5756, 0.75, 0.4722), (0.5793, 0.7509, 0.008178), (0.5793, 0.7509, -0.01002), (0.5793, 0.7509, -0.06817), (0.5793, 0.7509, 0.06633), (-0.5796, 0.7509, 0.008177), (-0.5796, 0.7509, -0.01002), (-0.5796, 0.7509, -0.06817), (-0.5796, 0.7509, 0.06633), (-0.4876, 0.5787, 0.6265), (0.6273, 0.5787, 0.4865), (0.4873, 0.5787, -0.6284), (-0.4876, 0.7496, -0.6284), (-0.6276, 0.7496, -0.4884), (-0.4876, 0.7496, 0.6265), (0.6273, 0.7496, 0.4865), (0.6273, 0.7496, -0.4884), (-0.4876, 0.5787, -0.6284), (0.4873, 0.5787, 0.6265), (0.6273, 0.5787, -0.4884), (-0.6276, 0.5787, -0.4884), (-0.6276, 0.5787, 0.4865), (-0.05527, 0.2766, -0.6284), (-0.08587, 0.2723, -0.7453), (-0.14, 0.7496, -0.6284), (-0.1771, 0.5743, -0.7453), (-0.4405, 0.5743, -0.7453), (0.4402, 0.5743, -0.7453), (0.1768, 0.5743, -0.7453), (0.14, 0.7496, -0.6284), (0.08556, 0.2723, -0.7453), (0.05496, 0.2766, -0.6284), (0.2817, 0.07624, -0.6284), (0.249, 0.07192, -0.7453), (-0.282, 0.07624, -0.6284), (-0.2493, 0.07192, -0.7453), (0.1907, -0.1303, -0.6284), (0.1707, -0.1133, -0.7453), (1.831e-08, -0.2094, -0.6284), (1.507e-08, -0.1724, -0.7453), (-0.1907, -0.1303, -0.6284), (-0.1707, -0.1133, -0.7453), (-0.05527, 0.2766, 0.6265), (-0.08587, 0.2723, 0.7434), (-0.14, 0.7496, 0.6265), (-0.1771, 0.5743, 0.7434), (-0.4405, 0.5743, 0.7434), (0.4402, 0.5743, 0.7434), (0.1768, 0.5743, 0.7434), (0.14, 0.7496, 0.6265), (0.08556, 0.2723, 0.7434), (0.05496, 0.2766, 0.6265), (0.2817, 0.07624, 0.6265), (0.249, 0.07192, 0.7434), (-0.282, 0.07624, 0.6265), (-0.2493, 0.07192, 0.7434), (0.1907, -0.1303, 0.6265), (0.1707, -0.1133, 0.7434), (1.831e-08, -0.2094, 0.6265), (1.507e-08, -0.1724, 0.7434), (-0.1907, -0.1303, 0.6265), (-0.1707, -0.1133, 0.7434), (-0.4399, 0.5787, 0.5341), (0.4399, 0.5787, -0.536), (0.5351, 0.5787, 0.4389), (-0.5351, 0.5787, 0.4389), (0.4399, 0.5787, 0.5341), (-0.4399, 0.5787, -0.536), (0.5351, 0.5787, -0.4408), (-0.5351, 0.5787, -0.4408), (-0.4907, 0.09337, -0.4043), (0.4907, 0.09337, -0.4043), (-0.4034, 0.09337, -0.4916), (0.4034, 0.09337, 0.4898), (-0.4907, 0.09337, 0.4025), (0.4907, 0.09337, 0.4025), (0.4034, 0.09337, -0.4916), (-0.4034, 0.09337, 0.4898), (-0.4399, 0.09337, 0.5341), (0.4399, 0.09337, -0.536), (0.5351, 0.09337, 0.4389), (-0.5351, 0.09337, 0.4389), (0.4399, 0.09337, 0.5341), (-0.4399, 0.09337, -0.536), (0.5351, 0.09337, -0.4408), (-0.5351, 0.09337, -0.4408)], [], [(18, 14, 11, 15), (16, 12, 13, 17), (3, 21, 27, 22), (2, 24, 19, 28), (34, 22, 44, 32), (27, 30, 23, 22), (38, 39, 3, 37), (23, 1, 24, 2, 25, 26, 3, 22), (29, 21, 3, 26), (20, 25, 2, 28), (25, 20, 29, 26), (36, 35, 33, 45), (35, 34, 32, 33), (39, 38, 40, 41), (37, 43, 40, 38), (32, 41, 40, 33), (43, 42, 46, 47), (47, 46, 48, 49), (51, 49, 48, 50), (45, 51, 50, 44), (33, 40, 43, 47, 49, 51, 45), (64, 24, 54, 52), (56, 65, 53, 55), (62, 61, 59, 2), (54, 55, 53, 52), (64, 65, 56, 24), (58, 59, 61, 60), (2, 57, 63, 62), (57, 58, 60, 63), (52, 53, 60, 61), (63, 67, 66, 62), (67, 69, 68, 66), (71, 70, 68, 69), (65, 64, 70, 71), (53, 65, 71, 69, 67, 63, 60), (41, 32, 44, 50, 48, 46, 42), (61, 62, 66, 68, 70, 64, 52), (55, 54, 24, 56), (58, 57, 2, 59), (28, 19, 31, 30, 27, 21, 29, 20), (77, 79, 75, 72, 76, 74, 78, 73), (82, 86, 81, 85, 83, 87, 84, 80), (79, 77, 93, 95), (75, 79, 95, 91), (72, 75, 91, 88), (76, 72, 88, 92), (74, 76, 92, 90), (78, 74, 90, 94), (73, 78, 94, 89), (77, 73, 89, 93), (87, 88, 91, 84), (83, 92, 88, 87), (85, 90, 92, 83), (81, 94, 90, 85), (86, 89, 94, 81), (82, 93, 89, 86), (80, 95, 93, 82), (84, 91, 95, 80), (9, 8, 7, 6, 5, 0, 4, 10), (31, 19, 24, 1), (35, 36, 22, 34), (39, 41, 42, 3), (36, 45, 44, 22), (37, 3, 42, 43), (30, 31, 1, 23)])
_uv = me_model_002.uv_layers.new(name='UVChannel_1')
_uv.uv.foreach_set('vector', [0.05519, 0.4436, 0.05519, 0.4552, 0.05455, 0.4552, 0.05455, 0.4436, 0.05519, 0.4552, 0.05519, 0.4436, 0.05584, 0.4436, 0.05584, 0.4552, 0.08845, 0.2127, 0.08465, 0.2127, 0.08465, 0.1891, 0.08845, 0.1891, 0.08086, 0.1857, 0.08086, 0.2024, 0.07706, 0.2024, 0.07706, 0.1857, 0.02321, 0.1984, 0.02321, 0.203, 0.01466, 0.2003, 0.01721, 0.1972, 0.08465, 0.1891, 0.08574, 0.1857, 0.08845, 0.1857, 0.08845, 0.1891, 0.03269, 0.212, 0.03491, 0.2115, 0.03491, 0.2162, 0.03269, 0.2155, 0.04229, 0.4455, 0.03153, 0.4455, 0.02998, 0.4441, 0.02998, 0.4343, 0.03153, 0.4329, 0.04229, 0.4329, 0.04384, 0.4343, 0.04384, 0.4441, 0.08194, 0.1891, 0.08086, 0.1857, 0.08465, 0.1857, 0.08465, 0.1891, 0.08194, 0.2127, 0.08465, 0.2127, 0.08465, 0.2161, 0.08086, 0.2161, 0.08465, 0.2127, 0.08194, 0.2127, 0.08194, 0.1891, 0.08465, 0.1891, 0.03269, 0.2037, 0.03269, 0.2072, 0.02885, 0.2084, 0.02631, 0.2062, 0.03835, 0.198, 0.03983, 0.1957, 0.03983, 0.2012, 0.03835, 0.2014, 0.03983, 0.2129, 0.03835, 0.2105, 0.03835, 0.2071, 0.03983, 0.2073, 0.03269, 0.2155, 0.02631, 0.213, 0.02885, 0.2108, 0.03269, 0.212, 0.01104, 0.2181, 0.01104, 0.2166, 0.01252, 0.2162, 0.01252, 0.2185, 0.03835, 0.2091, 0.03686, 0.2093, 0.03686, 0.2062, 0.03835, 0.2064, 0.03835, 0.2064, 0.03686, 0.2062, 0.03686, 0.2043, 0.03835, 0.2048, 0.03538, 0.192, 0.03538, 0.1904, 0.03686, 0.1899, 0.03686, 0.1918, 0.03538, 0.1947, 0.03538, 0.192, 0.03686, 0.1918, 0.03686, 0.1949, 0.02885, 0.2084, 0.02885, 0.2108, 0.02631, 0.213, 0.02396, 0.2119, 0.02321, 0.2096, 0.02396, 0.2073, 0.02631, 0.2062, 0.02683, 0.1927, 0.03538, 0.1899, 0.03538, 0.1946, 0.02938, 0.1957, 0.02051, 0.2155, 0.01414, 0.213, 0.01668, 0.2108, 0.02051, 0.212, 0.02683, 0.2003, 0.02938, 0.1972, 0.03538, 0.1984, 0.03538, 0.203, 0.03983, 0.1957, 0.03835, 0.1933, 0.03835, 0.1899, 0.03983, 0.1901, 0.03686, 0.2138, 0.03538, 0.214, 0.03538, 0.2067, 0.03686, 0.2043, 0.03835, 0.2038, 0.03983, 0.2014, 0.03983, 0.2069, 0.03835, 0.2071, 0.03835, 0.2043, 0.03686, 0.2019, 0.03686, 0.1947, 0.03835, 0.1949, 0.02051, 0.2037, 0.02051, 0.2072, 0.01668, 0.2084, 0.01414, 0.2062, 0.01252, 0.2166, 0.014, 0.2162, 0.014, 0.2185, 0.01252, 0.2181, 0.03686, 0.1947, 0.03686, 0.192, 0.03835, 0.1918, 0.03835, 0.1949, 0.03686, 0.192, 0.03686, 0.1904, 0.03835, 0.1899, 0.03835, 0.1918, 0.03538, 0.2167, 0.03686, 0.2168, 0.03686, 0.2187, 0.03538, 0.2183, 0.03538, 0.214, 0.03686, 0.2138, 0.03686, 0.2168, 0.03538, 0.2167, 0.01668, 0.2108, 0.01414, 0.213, 0.01179, 0.2119, 0.01104, 0.2096, 0.01179, 0.2073, 0.01414, 0.2062, 0.01668, 0.2084, 0.01721, 0.1957, 0.01721, 0.1972, 0.01466, 0.2003, 0.01204, 0.199, 0.01104, 0.1965, 0.01204, 0.1939, 0.01466, 0.1927, 0.02938, 0.1972, 0.02683, 0.2003, 0.02421, 0.1991, 0.02321, 0.1965, 0.02421, 0.1939, 0.02683, 0.1927, 0.02938, 0.1957, 0.02051, 0.212, 0.02274, 0.2115, 0.02274, 0.2162, 0.02051, 0.2155, 0.02051, 0.2072, 0.02051, 0.2037, 0.02274, 0.203, 0.02274, 0.2077, 0.0523, 0.1857, 0.07395, 0.1857, 0.07597, 0.1891, 0.07597, 0.2127, 0.07395, 0.2161, 0.0523, 0.2161, 0.05027, 0.2127, 0.05027, 0.1891, 0.04384, 0.4339, 0.04489, 0.4329, 0.0546, 0.4329, 0.05565, 0.4339, 0.05565, 0.4427, 0.0546, 0.4436, 0.04489, 0.4436, 0.04384, 0.4427, 0.4662, 0.5069, 0.4662, 0.5188, 0.4649, 0.52, 0.4536, 0.52, 0.4523, 0.5188, 0.4523, 0.5069, 0.4536, 0.5056, 0.4649, 0.5056, 0.04919, 0.4499, 0.04919, 0.4512, 0.04384, 0.4512, 0.04384, 0.4499, 0.04919, 0.4436, 0.04919, 0.4499, 0.04384, 0.4499, 0.04384, 0.4436, 0.04328, 0.4503, 0.0418, 0.4503, 0.0418, 0.4455, 0.04328, 0.4455, 0.04919, 0.4499, 0.04919, 0.4436, 0.05455, 0.4436, 0.05455, 0.4499, 0.04919, 0.4512, 0.04919, 0.4499, 0.05455, 0.4499, 0.05455, 0.4512, 0.05455, 0.4526, 0.05455, 0.4588, 0.04919, 0.4588, 0.04919, 0.4526, 0.05455, 0.4512, 0.05455, 0.4526, 0.04919, 0.4526, 0.04919, 0.4512, 0.04919, 0.4512, 0.04919, 0.4574, 0.04384, 0.4574, 0.04384, 0.4512, 0.03047, 0.4468, 0.02998, 0.4464, 0.03103, 0.4455, 0.03144, 0.4459, 0.03047, 0.4549, 0.02998, 0.4552, 0.02998, 0.4464, 0.03047, 0.4468, 0.03144, 0.4558, 0.03103, 0.4562, 0.02998, 0.4552, 0.03047, 0.4549, 0.04034, 0.4558, 0.04075, 0.4562, 0.03103, 0.4562, 0.03144, 0.4558, 0.04131, 0.4549, 0.0418, 0.4552, 0.04075, 0.4562, 0.04034, 0.4558, 0.04131, 0.4468, 0.0418, 0.4464, 0.0418, 0.4552, 0.04131, 0.4549, 0.04034, 0.4459, 0.04075, 0.4455, 0.0418, 0.4464, 0.04131, 0.4468, 0.03144, 0.4459, 0.03103, 0.4455, 0.04075, 0.4455, 0.04034, 0.4459, 0.5202, 0.4556, 0.5314, 0.4556, 0.5326, 0.4568, 0.5326, 0.468, 0.5314, 0.4693, 0.5202, 0.4693, 0.519, 0.468, 0.519, 0.4568, 0.07815, 0.2072, 0.07706, 0.2024, 0.08086, 0.2024, 0.08086, 0.2072, 0.03269, 0.2072, 0.03269, 0.2037, 0.03491, 0.203, 0.03491, 0.2077, 0.02321, 0.1946, 0.01721, 0.1957, 0.01466, 0.1927, 0.02321, 0.1899, 0.03538, 0.2019, 0.03538, 0.1947, 0.03686, 0.1949, 0.03686, 0.2043, 0.03835, 0.2163, 0.03686, 0.2187, 0.03686, 0.2093, 0.03835, 0.2091, 0.07815, 0.2239, 0.07815, 0.2072, 0.08086, 0.2072, 0.08086, 0.2239])
me_model_002.materials.append(mat_hinge)
me_model_002.use_remesh_preserve_volume = False
me_model_002.use_remesh_preserve_attributes = False
me_model_002.use_mirror_vertex_groups = False
me_model_002.update()
me_model_003 = bpy.data.meshes.new('Model.003')
me_model_003.from_pydata([(0.6273, 0.7496, -0.6284), (-0.6276, 0.5787, 0.6265), (0.6273, 0.5787, 0.6265), (0.6273, 0.5787, -0.6284), (-0.6276, 0.7496, -0.6284), (-0.6276, 0.7496, 0.6265), (0.6273, 0.7496, 0.6265), (-0.6276, 0.5787, -0.6284), (0.4402, 0.5743, -0.7453), (-0.1707, -0.1724, -0.7453), (-0.1907, -0.1894, -0.6284), (-0.4405, 0.5743, -0.7453), (0.1707, -0.1724, -0.7453), (0.1907, -0.1894, -0.6284), (-0.4405, 0.5743, 0.7434), (0.4402, 0.5743, 0.7434), (0.1907, -0.1894, 0.6265), (0.1707, -0.1724, 0.7434), (-0.1907, -0.1894, 0.6265), (-0.1707, -0.1724, 0.7434), (-0.5351, 0.7526, 0.5341), (0.5351, 0.7526, -0.536), (0.5351, 0.7526, 0.5341), (-0.5351, 0.7526, -0.536), (-0.5351, 0.09337, 0.5341), (0.5351, 0.09337, -0.536), (0.5351, 0.09337, 0.5341), (-0.5351, 0.09337, -0.536)], [], [(0, 3, 7, 4), (16, 6, 15, 17), (11, 4, 0, 8), (4, 5, 6, 0), (2, 1, 7, 3), (16, 18, 5, 6), (9, 12, 13, 10), (5, 18, 19, 14), (19, 18, 16, 17), (14, 19, 17, 15), (14, 15, 6, 5), (23, 21, 25, 27), (22, 20, 24, 26), (23, 20, 22, 21), (21, 22, 26, 25), (6, 2, 3, 0), (6, 5, 1, 2), (7, 1, 5, 4), (25, 26, 24, 27), (20, 23, 27, 24), (13, 12, 8, 0), (4, 11, 9, 10), (11, 8, 12, 9), (4, 10, 13, 0)])
_uv = me_model_003.uv_layers.new(name='UVChannel_1')
_uv.uv.foreach_set('vector', [0.01865, 0.1875, 0.02102, 0.1875, 0.02102, 0.2091, 0.01865, 0.2091, 0.06049, 0.1875, 0.06049, 0.2037, 0.05855, 0.2007, 0.05855, 0.1878, 0.02216, 0.2059, 0.01865, 0.2091, 0.01865, 0.1875, 0.02216, 0.1907, 0.02121, 0.4578, 0.02121, 0.4498, 0.02896, 0.4498, 0.02896, 0.4578, 0.01865, 0.1875, 0.01865, 0.1659, 0.03956, 0.1659, 0.03956, 0.1875, 0.04553, 0.195, 0.04553, 0.2016, 0.03251, 0.2091, 0.03251, 0.1875, 0.06244, 0.204, 0.06244, 0.2099, 0.06049, 0.2103, 0.06049, 0.2037, 0.06244, 0.1875, 0.06244, 0.2037, 0.06049, 0.2034, 0.06049, 0.1905, 0.05855, 0.204, 0.06049, 0.2037, 0.06049, 0.2103, 0.05855, 0.2099, 0.04991, 0.1843, 0.03956, 0.1796, 0.03956, 0.1738, 0.04991, 0.1691, 0.04991, 0.1843, 0.04991, 0.1691, 0.05342, 0.1659, 0.05342, 0.1875, 0.03052, 0.4684, 0.03052, 0.4616, 0.03352, 0.4616, 0.03352, 0.4684, 0.03052, 0.4616, 0.03052, 0.4548, 0.03352, 0.4548, 0.03352, 0.4616, 0.522, 0.4679, 0.5126, 0.4679, 0.5126, 0.4582, 0.522, 0.4582, 0.03297, 0.4537, 0.03297, 0.4469, 0.03597, 0.4469, 0.03597, 0.4537, 0.05912, 0.1875, 0.05627, 0.1875, 0.05627, 0.1659, 0.05912, 0.1659, 0.05342, 0.1659, 0.05342, 0.1875, 0.05105, 0.1875, 0.05105, 0.1659, 0.05627, 0.1659, 0.05627, 0.1875, 0.05342, 0.1875, 0.05342, 0.1659, 0.462, 0.5194, 0.4526, 0.5194, 0.4526, 0.5097, 0.462, 0.5097, 0.0255, 0.4696, 0.0255, 0.4628, 0.0285, 0.4628, 0.0285, 0.4696, 0.06107, 0.1821, 0.05912, 0.1818, 0.05912, 0.1689, 0.06107, 0.1659, 0.06302, 0.1821, 0.06107, 0.1791, 0.06107, 0.1662, 0.06302, 0.1659, 0.02216, 0.2059, 0.02216, 0.1907, 0.03251, 0.1954, 0.03251, 0.2013, 0.05855, 0.2091, 0.04553, 0.2016, 0.04553, 0.195, 0.05855, 0.1875])
me_model_003.materials.append(mat_hinge)
me_model_003.use_remesh_preserve_volume = False
me_model_003.use_remesh_preserve_attributes = False
me_model_003.use_mirror_vertex_groups = False
me_model_003.update()

# ---- objects
ob_conveyorhinge = bpy.data.objects.new('ConveyorHinge', me_model)
ob_dummy_electric_motor = bpy.data.objects.new('dummy_electric_motor', None)
ob_dummy_detector_conveyor_001 = bpy.data.objects.new('dummy_detector_conveyor_001', None)
ob_cube = bpy.data.objects.new('Cube', me_cube)
ob_conveyorhingeconstruction_1 = bpy.data.objects.new('ConveyorHingeConstruction_1', me_model_001)
ob_conveyorhingeconstruction_1_lod2 = bpy.data.objects.new('ConveyorHingeConstruction_1_LOD2', me_model_004)
ob_conveyorhinge_lod1 = bpy.data.objects.new('ConveyorHinge_LOD1', me_model_002)
ob_conveyorhinge_lod2 = bpy.data.objects.new('ConveyorHinge_LOD2', me_model_003)

# ---- transforms, parenting, visibility, modifiers, constraints
ob_conveyorhinge.location = (0.0, 0.0, 0.0)
ob_conveyorhinge.color = (0.8, 0.8, 0.8, 1.0)
ob_conveyorhinge.lineart.crease_threshold = 0.0
ob_dummy_electric_motor.parent = ob_conveyorhinge
ob_dummy_electric_motor.location = (0.0, 0.0, 0.0)
ob_dummy_electric_motor.rotation_euler = (1.571, -2.679e-15, -3.142)
ob_dummy_electric_motor.scale = (0.1, 0.1, 0.1)
ob_dummy_electric_motor.empty_image_offset = (0.0, 0.0)
ob_dummy_electric_motor.color = (0.8, 0.8, 0.8, 1.0)
ob_dummy_electric_motor.lineart.crease_threshold = 0.0
ob_dummy_detector_conveyor_001.parent = ob_conveyorhinge
ob_dummy_detector_conveyor_001.location = (-6.352e-08, 0.7266, -1.184e-07)
ob_dummy_detector_conveyor_001.rotation_euler = (1.571, -2.679e-15, -3.142)
ob_dummy_detector_conveyor_001.scale = (1.0, 1.0, 0.2)
ob_dummy_detector_conveyor_001.empty_image_offset = (0.0, 0.0)
ob_dummy_detector_conveyor_001.color = (0.8, 0.8, 0.8, 1.0)
ob_dummy_detector_conveyor_001.lineart.crease_threshold = 0.0
ob_cube.location = (0.0, 0.0, 0.0)
ob_cube.lineart.crease_threshold = 0.0
ob_conveyorhingeconstruction_1.location = (0.0, 0.0, 0.0)
ob_conveyorhingeconstruction_1.color = (0.8, 0.8, 0.8, 1.0)
ob_conveyorhingeconstruction_1.lineart.crease_threshold = 0.0
ob_conveyorhingeconstruction_1_lod2.location = (0.0, 0.0, 0.0)
ob_conveyorhingeconstruction_1_lod2.color = (0.8, 0.8, 0.8, 1.0)
ob_conveyorhingeconstruction_1_lod2.lineart.crease_threshold = 0.0
ob_conveyorhinge_lod1.location = (0.0, 0.0, 0.0)
ob_conveyorhinge_lod1.color = (0.8, 0.8, 0.8, 1.0)
ob_conveyorhinge_lod1.lineart.crease_threshold = 0.0
ob_conveyorhinge_lod2.location = (0.0, 0.0, 0.0)
ob_conveyorhinge_lod2.color = (0.8, 0.8, 0.8, 1.0)
ob_conveyorhinge_lod2.lineart.crease_threshold = 0.0

# ---- collection membership
col_collection_1.objects.link(ob_conveyorhinge)
col_collection_1.objects.link(ob_dummy_electric_motor)
col_collection_1.objects.link(ob_dummy_detector_conveyor_001)
col_collection_2.objects.link(ob_cube)
col_collection_6.objects.link(ob_conveyorhingeconstruction_1)
col_collection_8.objects.link(ob_conveyorhingeconstruction_1_lod2)
col_collection_11.objects.link(ob_conveyorhinge_lod1)
col_collection_12.objects.link(ob_conveyorhinge_lod2)

# ---- scene / render settings (as saved in the file)
scene.frame_start = 1; scene.frame_end = 250; scene.frame_set(1)
scene.render.engine = 'CYCLES'
scene.render.resolution_percentage = 50
scene.render.fps = 30
scene.render.dither_intensity = 0.0
scene.cycles.use_denoising = False
scene.cycles.samples = 10
scene.cycles.sampling_pattern = 'TABULATED_SOBOL'
scene.cycles.light_sampling_threshold = 0.0
scene.cycles.use_adaptive_sampling = False
scene.cycles.use_light_tree = False
scene.cycles.blur_glossy = 0.0
scene.cycles.pixel_filter_type = 'GAUSSIAN'
scene.cycles.sample_clamp_indirect = 0.0
scene.view_settings.view_transform = 'Standard'
bpy.context.view_layer.update()

# ---- added for rendering (the .blend has no active camera and no usable light): camera, sun + grey world if the file has none
cam_auto = bpy.data.cameras.new('AutoCamera')
cam_auto.lens = 50.0
cam_auto.sensor_width = 36.0
cam_auto.clip_end = 1000.0
ob_auto_camera = bpy.data.objects.new('AutoCamera', cam_auto)
scene.collection.objects.link(ob_auto_camera)
ob_auto_camera.location = (2.00915, -2.13959, 1.60652)
ob_auto_camera.rotation_euler = (1.09748, -7.21219e-08, 0.694738)
scene.camera = ob_auto_camera
light_auto_sun = bpy.data.lights.new('AutoSun', 'SUN')
light_auto_sun.energy = 3.0
light_auto_sun.angle = 0.0523599
ob_auto_sun = bpy.data.objects.new('AutoSun', light_auto_sun)
scene.collection.objects.link(ob_auto_sun)
ob_auto_sun.rotation_euler = (0.872665, 0.174533, 0.523599)
if scene.world is None:
    world_auto = bpy.data.worlds.new('AutoWorld')
    world_auto.color = (0.3, 0.3, 0.3)
    scene.world = world_auto
bpy.context.view_layer.update()
